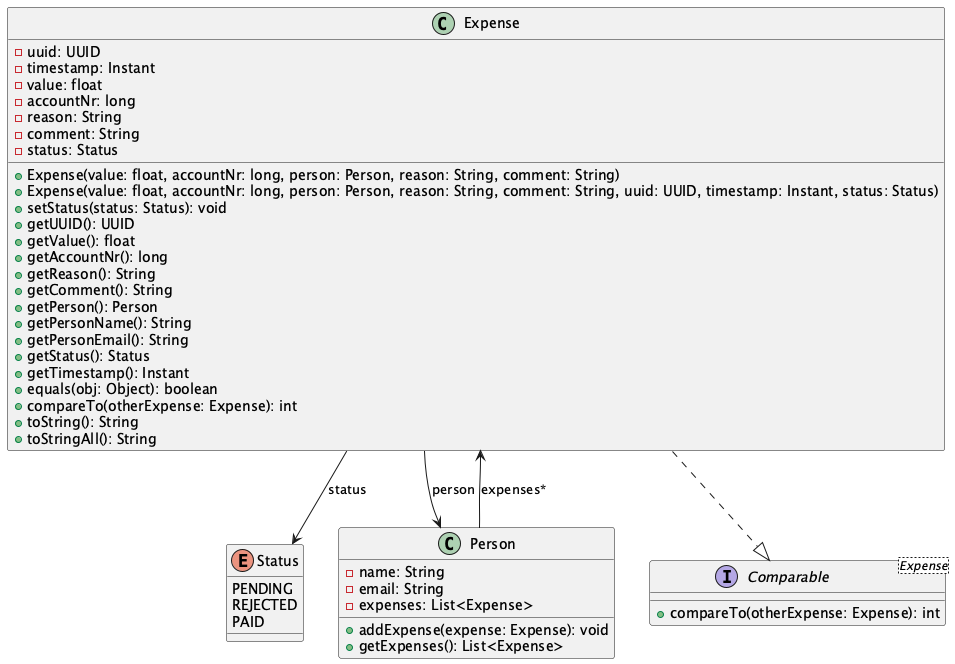

The diagram above was rendered by PlantUML. Its source (embedded in the PNG):
@startuml Expense Class Diagram

' Class definition for Expense
class Expense {
  - uuid: UUID
  - timestamp: Instant
  - value: float
  - accountNr: long
  - reason: String
  - comment: String
  - status: Status
  + Expense(value: float, accountNr: long, person: Person, reason: String, comment: String)
  + Expense(value: float, accountNr: long, person: Person, reason: String, comment: String, uuid: UUID, timestamp: Instant, status: Status)
  + setStatus(status: Status): void
  + getUUID(): UUID
  + getValue(): float
  + getAccountNr(): long
  + getReason(): String
  + getComment(): String
  + getPerson(): Person
  + getPersonName(): String
  + getPersonEmail(): String
  + getStatus(): Status
  + getTimestamp(): Instant
  + equals(obj: Object): boolean
  + compareTo(otherExpense: Expense): int
  + toString(): String
  + toStringAll(): String
}

' Status enum
enum Status {
  PENDING
  REJECTED
  PAID
}

' Person class (simplified for relation)
class Person {
  - name: String
  - email: String
  - expenses: List<Expense>
  + addExpense(expense: Expense): void
  + getExpenses(): List<Expense>
  ' ...other methods omitted for clarity
}

' Relationships
Expense --> Status: status
Expense --> Person: person
Person --> Expense: expenses*

' Interfaces
interface Comparable<Expense> {
  + compareTo(otherExpense: Expense): int
}

Expense ..|> Comparable

@enduml